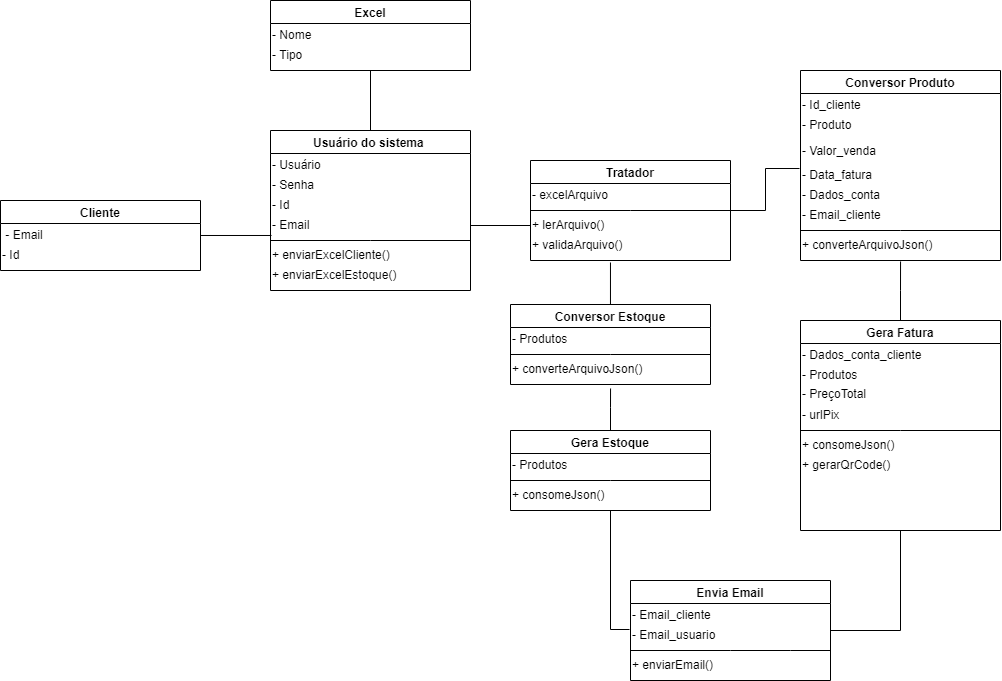

The diagram above was exported from draw.io. Its source (the exported page's mxGraphModel, read from the mxfile embedded in the PNG):
<mxGraphModel dx="2021" dy="795" grid="1" gridSize="10" guides="1" tooltips="1" connect="1" arrows="1" fold="1" page="1" pageScale="1" pageWidth="1169" pageHeight="827" math="0" shadow="0">
  <root>
    <mxCell id="0" />
    <mxCell id="1" parent="0" />
    <mxCell id="Nwwo44GDsVy03_qIuq89-5" style="edgeStyle=orthogonalEdgeStyle;rounded=0;orthogonalLoop=1;jettySize=auto;html=1;entryX=0.017;entryY=0.833;entryDx=0;entryDy=0;entryPerimeter=0;endArrow=none;endFill=0;" edge="1" parent="1" source="NkF7Msf1W01hWJu1bDM2-1" target="NkF7Msf1W01hWJu1bDM2-45">
      <mxGeometry relative="1" as="geometry" />
    </mxCell>
    <mxCell id="NkF7Msf1W01hWJu1bDM2-1" value="Cliente" style="swimlane;" parent="1" vertex="1">
      <mxGeometry y="230" width="200" height="70" as="geometry" />
    </mxCell>
    <mxCell id="NkF7Msf1W01hWJu1bDM2-46" value="&amp;nbsp;- Email" style="text;html=1;align=left;verticalAlign=middle;resizable=0;points=[];autosize=1;strokeColor=none;fillColor=none;" parent="NkF7Msf1W01hWJu1bDM2-1" vertex="1">
      <mxGeometry y="20" width="60" height="30" as="geometry" />
    </mxCell>
    <mxCell id="NkF7Msf1W01hWJu1bDM2-47" value="- Id" style="text;html=1;align=left;verticalAlign=middle;resizable=0;points=[];autosize=1;strokeColor=none;fillColor=none;" parent="NkF7Msf1W01hWJu1bDM2-1" vertex="1">
      <mxGeometry y="40" width="40" height="30" as="geometry" />
    </mxCell>
    <mxCell id="NkF7Msf1W01hWJu1bDM2-10" value="Excel" style="swimlane;" parent="1" vertex="1">
      <mxGeometry x="270" y="30" width="200" height="70" as="geometry" />
    </mxCell>
    <mxCell id="NkF7Msf1W01hWJu1bDM2-11" value="- Nome" style="text;html=1;align=left;verticalAlign=middle;resizable=0;points=[];autosize=1;strokeColor=none;fillColor=none;" parent="NkF7Msf1W01hWJu1bDM2-10" vertex="1">
      <mxGeometry y="20" width="60" height="30" as="geometry" />
    </mxCell>
    <mxCell id="NkF7Msf1W01hWJu1bDM2-12" value="- Tipo" style="text;html=1;align=left;verticalAlign=middle;resizable=0;points=[];autosize=1;strokeColor=none;fillColor=none;" parent="NkF7Msf1W01hWJu1bDM2-10" vertex="1">
      <mxGeometry y="40" width="50" height="30" as="geometry" />
    </mxCell>
    <mxCell id="Nwwo44GDsVy03_qIuq89-3" style="edgeStyle=orthogonalEdgeStyle;rounded=0;orthogonalLoop=1;jettySize=auto;html=1;endArrow=none;endFill=0;" edge="1" parent="1" source="NkF7Msf1W01hWJu1bDM2-27">
      <mxGeometry relative="1" as="geometry">
        <mxPoint x="370" y="100" as="targetPoint" />
      </mxGeometry>
    </mxCell>
    <mxCell id="NkF7Msf1W01hWJu1bDM2-27" value="Usuário do sistema " style="swimlane;" parent="1" vertex="1">
      <mxGeometry x="270" y="160" width="200" height="160" as="geometry" />
    </mxCell>
    <mxCell id="NkF7Msf1W01hWJu1bDM2-33" value="" style="endArrow=none;html=1;rounded=0;" parent="NkF7Msf1W01hWJu1bDM2-27" edge="1">
      <mxGeometry width="50" height="50" relative="1" as="geometry">
        <mxPoint x="-2.2737367544323206e-13" y="110" as="sourcePoint" />
        <mxPoint x="199.99999999999977" y="110" as="targetPoint" />
        <Array as="points">
          <mxPoint x="100" y="110" />
        </Array>
      </mxGeometry>
    </mxCell>
    <mxCell id="NkF7Msf1W01hWJu1bDM2-35" value="+ enviarExcelCliente()" style="text;html=1;align=left;verticalAlign=middle;resizable=0;points=[];autosize=1;strokeColor=none;fillColor=none;" parent="NkF7Msf1W01hWJu1bDM2-27" vertex="1">
      <mxGeometry y="110" width="140" height="30" as="geometry" />
    </mxCell>
    <mxCell id="NkF7Msf1W01hWJu1bDM2-40" value="- Usuário" style="text;html=1;align=left;verticalAlign=middle;resizable=0;points=[];autosize=1;strokeColor=none;fillColor=none;" parent="NkF7Msf1W01hWJu1bDM2-27" vertex="1">
      <mxGeometry y="20" width="70" height="30" as="geometry" />
    </mxCell>
    <mxCell id="NkF7Msf1W01hWJu1bDM2-41" value="- Senha" style="text;html=1;align=left;verticalAlign=middle;resizable=0;points=[];autosize=1;strokeColor=none;fillColor=none;" parent="NkF7Msf1W01hWJu1bDM2-27" vertex="1">
      <mxGeometry y="40" width="70" height="30" as="geometry" />
    </mxCell>
    <mxCell id="NkF7Msf1W01hWJu1bDM2-44" value="- Id" style="text;html=1;align=left;verticalAlign=middle;resizable=0;points=[];autosize=1;strokeColor=none;fillColor=none;" parent="NkF7Msf1W01hWJu1bDM2-27" vertex="1">
      <mxGeometry y="60" width="40" height="30" as="geometry" />
    </mxCell>
    <mxCell id="NkF7Msf1W01hWJu1bDM2-45" value="- Email" style="text;html=1;align=left;verticalAlign=middle;resizable=0;points=[];autosize=1;strokeColor=none;fillColor=none;" parent="NkF7Msf1W01hWJu1bDM2-27" vertex="1">
      <mxGeometry y="80" width="60" height="30" as="geometry" />
    </mxCell>
    <mxCell id="NkF7Msf1W01hWJu1bDM2-58" value="+ enviarExcelEstoque()" style="text;html=1;align=left;verticalAlign=middle;resizable=0;points=[];autosize=1;strokeColor=none;fillColor=none;" parent="NkF7Msf1W01hWJu1bDM2-27" vertex="1">
      <mxGeometry y="130" width="150" height="30" as="geometry" />
    </mxCell>
    <mxCell id="Nwwo44GDsVy03_qIuq89-10" style="edgeStyle=orthogonalEdgeStyle;rounded=0;orthogonalLoop=1;jettySize=auto;html=1;entryX=-0.011;entryY=0.267;entryDx=0;entryDy=0;entryPerimeter=0;endArrow=none;endFill=0;" edge="1" parent="1" source="NkF7Msf1W01hWJu1bDM2-48" target="NkF7Msf1W01hWJu1bDM2-70">
      <mxGeometry relative="1" as="geometry" />
    </mxCell>
    <mxCell id="NkF7Msf1W01hWJu1bDM2-48" value="Tratador" style="swimlane;" parent="1" vertex="1">
      <mxGeometry x="530" y="190" width="200" height="100" as="geometry" />
    </mxCell>
    <mxCell id="NkF7Msf1W01hWJu1bDM2-49" value="" style="endArrow=none;html=1;rounded=0;" parent="NkF7Msf1W01hWJu1bDM2-48" edge="1">
      <mxGeometry width="50" height="50" relative="1" as="geometry">
        <mxPoint x="-2.2737367544323206e-13" y="50" as="sourcePoint" />
        <mxPoint x="199.99999999999977" y="50" as="targetPoint" />
        <Array as="points">
          <mxPoint x="100" y="50" />
        </Array>
      </mxGeometry>
    </mxCell>
    <mxCell id="NkF7Msf1W01hWJu1bDM2-53" value="- excelArquivo" style="text;html=1;align=left;verticalAlign=middle;resizable=0;points=[];autosize=1;strokeColor=none;fillColor=none;" parent="NkF7Msf1W01hWJu1bDM2-48" vertex="1">
      <mxGeometry y="20" width="100" height="30" as="geometry" />
    </mxCell>
    <mxCell id="NkF7Msf1W01hWJu1bDM2-60" value="+ lerArquivo()" style="text;html=1;align=left;verticalAlign=middle;resizable=0;points=[];autosize=1;strokeColor=none;fillColor=none;" parent="NkF7Msf1W01hWJu1bDM2-48" vertex="1">
      <mxGeometry y="50" width="100" height="30" as="geometry" />
    </mxCell>
    <mxCell id="NkF7Msf1W01hWJu1bDM2-62" value="+ validaArquivo()" style="text;html=1;align=left;verticalAlign=middle;resizable=0;points=[];autosize=1;strokeColor=none;fillColor=none;" parent="NkF7Msf1W01hWJu1bDM2-48" vertex="1">
      <mxGeometry y="70" width="110" height="30" as="geometry" />
    </mxCell>
    <mxCell id="NkF7Msf1W01hWJu1bDM2-63" value="Conversor Produto" style="swimlane;" parent="1" vertex="1">
      <mxGeometry x="800" y="100" width="200" height="190" as="geometry" />
    </mxCell>
    <mxCell id="NkF7Msf1W01hWJu1bDM2-64" value="" style="endArrow=none;html=1;rounded=0;" parent="NkF7Msf1W01hWJu1bDM2-63" edge="1">
      <mxGeometry width="50" height="50" relative="1" as="geometry">
        <mxPoint x="-2.2737367544323206e-13" y="160" as="sourcePoint" />
        <mxPoint x="199.99999999999977" y="160" as="targetPoint" />
        <Array as="points">
          <mxPoint x="100" y="160" />
        </Array>
      </mxGeometry>
    </mxCell>
    <mxCell id="NkF7Msf1W01hWJu1bDM2-65" value="- Id_cliente" style="text;html=1;align=left;verticalAlign=middle;resizable=0;points=[];autosize=1;strokeColor=none;fillColor=none;" parent="NkF7Msf1W01hWJu1bDM2-63" vertex="1">
      <mxGeometry y="20" width="80" height="30" as="geometry" />
    </mxCell>
    <mxCell id="NkF7Msf1W01hWJu1bDM2-68" value="- Produto" style="text;html=1;align=left;verticalAlign=middle;resizable=0;points=[];autosize=1;strokeColor=none;fillColor=none;" parent="NkF7Msf1W01hWJu1bDM2-63" vertex="1">
      <mxGeometry y="40" width="70" height="30" as="geometry" />
    </mxCell>
    <mxCell id="NkF7Msf1W01hWJu1bDM2-69" value="- Valor_venda" style="text;html=1;align=left;verticalAlign=bottom;resizable=0;points=[];autosize=1;strokeColor=none;fillColor=none;" parent="NkF7Msf1W01hWJu1bDM2-63" vertex="1">
      <mxGeometry y="60" width="100" height="30" as="geometry" />
    </mxCell>
    <mxCell id="NkF7Msf1W01hWJu1bDM2-70" value="- Data_fatura" style="text;html=1;align=left;verticalAlign=middle;resizable=0;points=[];autosize=1;strokeColor=none;fillColor=none;" parent="NkF7Msf1W01hWJu1bDM2-63" vertex="1">
      <mxGeometry y="90" width="90" height="30" as="geometry" />
    </mxCell>
    <mxCell id="NkF7Msf1W01hWJu1bDM2-71" value="- Dados_conta" style="text;html=1;align=left;verticalAlign=middle;resizable=0;points=[];autosize=1;strokeColor=none;fillColor=none;" parent="NkF7Msf1W01hWJu1bDM2-63" vertex="1">
      <mxGeometry y="110" width="100" height="30" as="geometry" />
    </mxCell>
    <mxCell id="NkF7Msf1W01hWJu1bDM2-73" value="- Email_cliente" style="text;html=1;align=left;verticalAlign=middle;resizable=0;points=[];autosize=1;strokeColor=none;fillColor=none;" parent="NkF7Msf1W01hWJu1bDM2-63" vertex="1">
      <mxGeometry y="130" width="100" height="30" as="geometry" />
    </mxCell>
    <mxCell id="NkF7Msf1W01hWJu1bDM2-66" value="+ converteArquivoJson()" style="text;html=1;align=left;verticalAlign=middle;resizable=0;points=[];autosize=1;strokeColor=none;fillColor=none;" parent="NkF7Msf1W01hWJu1bDM2-63" vertex="1">
      <mxGeometry y="160" width="150" height="30" as="geometry" />
    </mxCell>
    <mxCell id="Nwwo44GDsVy03_qIuq89-13" style="edgeStyle=orthogonalEdgeStyle;rounded=0;orthogonalLoop=1;jettySize=auto;html=1;entryX=0.727;entryY=1.067;entryDx=0;entryDy=0;entryPerimeter=0;endArrow=none;endFill=0;" edge="1" parent="1" source="NkF7Msf1W01hWJu1bDM2-74" target="NkF7Msf1W01hWJu1bDM2-62">
      <mxGeometry relative="1" as="geometry" />
    </mxCell>
    <mxCell id="NkF7Msf1W01hWJu1bDM2-74" value="Conversor Estoque" style="swimlane;" parent="1" vertex="1">
      <mxGeometry x="510" y="334" width="200" height="80" as="geometry" />
    </mxCell>
    <mxCell id="NkF7Msf1W01hWJu1bDM2-75" value="" style="endArrow=none;html=1;rounded=0;" parent="NkF7Msf1W01hWJu1bDM2-74" edge="1">
      <mxGeometry width="50" height="50" relative="1" as="geometry">
        <mxPoint x="-2.2737367544323206e-13" y="50" as="sourcePoint" />
        <mxPoint x="199.99999999999977" y="50" as="targetPoint" />
        <Array as="points">
          <mxPoint x="100" y="50" />
        </Array>
      </mxGeometry>
    </mxCell>
    <mxCell id="NkF7Msf1W01hWJu1bDM2-76" value="- Produtos" style="text;html=1;align=left;verticalAlign=middle;resizable=0;points=[];autosize=1;strokeColor=none;fillColor=none;" parent="NkF7Msf1W01hWJu1bDM2-74" vertex="1">
      <mxGeometry y="20" width="80" height="30" as="geometry" />
    </mxCell>
    <mxCell id="NkF7Msf1W01hWJu1bDM2-82" value="+ converteArquivoJson()" style="text;html=1;align=left;verticalAlign=middle;resizable=0;points=[];autosize=1;strokeColor=none;fillColor=none;" parent="NkF7Msf1W01hWJu1bDM2-74" vertex="1">
      <mxGeometry y="50" width="150" height="30" as="geometry" />
    </mxCell>
    <mxCell id="Nwwo44GDsVy03_qIuq89-15" style="edgeStyle=orthogonalEdgeStyle;rounded=0;orthogonalLoop=1;jettySize=auto;html=1;entryX=0.667;entryY=1.033;entryDx=0;entryDy=0;entryPerimeter=0;endArrow=none;endFill=0;" edge="1" parent="1" source="NkF7Msf1W01hWJu1bDM2-83" target="NkF7Msf1W01hWJu1bDM2-66">
      <mxGeometry relative="1" as="geometry" />
    </mxCell>
    <mxCell id="Nwwo44GDsVy03_qIuq89-16" style="edgeStyle=orthogonalEdgeStyle;rounded=0;orthogonalLoop=1;jettySize=auto;html=1;entryX=1;entryY=0.5;entryDx=0;entryDy=0;endArrow=none;endFill=0;" edge="1" parent="1" source="NkF7Msf1W01hWJu1bDM2-83" target="NkF7Msf1W01hWJu1bDM2-99">
      <mxGeometry relative="1" as="geometry" />
    </mxCell>
    <mxCell id="NkF7Msf1W01hWJu1bDM2-83" value="Gera Fatura" style="swimlane;" parent="1" vertex="1">
      <mxGeometry x="800" y="350" width="200" height="210" as="geometry" />
    </mxCell>
    <mxCell id="NkF7Msf1W01hWJu1bDM2-84" value="" style="endArrow=none;html=1;rounded=0;" parent="NkF7Msf1W01hWJu1bDM2-83" edge="1">
      <mxGeometry width="50" height="50" relative="1" as="geometry">
        <mxPoint x="-2.2737367544323206e-13" y="110" as="sourcePoint" />
        <mxPoint x="199.99999999999977" y="110" as="targetPoint" />
        <Array as="points">
          <mxPoint x="100" y="110" />
        </Array>
      </mxGeometry>
    </mxCell>
    <mxCell id="NkF7Msf1W01hWJu1bDM2-91" value="+ consomeJson()" style="text;html=1;align=left;verticalAlign=middle;resizable=0;points=[];autosize=1;strokeColor=none;fillColor=none;" parent="NkF7Msf1W01hWJu1bDM2-83" vertex="1">
      <mxGeometry y="110" width="120" height="30" as="geometry" />
    </mxCell>
    <mxCell id="NkF7Msf1W01hWJu1bDM2-93" value="- Dados_conta_cliente" style="text;html=1;align=left;verticalAlign=middle;resizable=0;points=[];autosize=1;strokeColor=none;fillColor=none;" parent="NkF7Msf1W01hWJu1bDM2-83" vertex="1">
      <mxGeometry y="20" width="140" height="30" as="geometry" />
    </mxCell>
    <mxCell id="NkF7Msf1W01hWJu1bDM2-94" value="- Produtos" style="text;html=1;align=left;verticalAlign=middle;resizable=0;points=[];autosize=1;strokeColor=none;fillColor=none;" parent="NkF7Msf1W01hWJu1bDM2-83" vertex="1">
      <mxGeometry y="40" width="80" height="30" as="geometry" />
    </mxCell>
    <mxCell id="NkF7Msf1W01hWJu1bDM2-97" value="+ gerarQrCode()" style="text;html=1;align=left;verticalAlign=middle;resizable=0;points=[];autosize=1;strokeColor=none;fillColor=none;" parent="NkF7Msf1W01hWJu1bDM2-83" vertex="1">
      <mxGeometry y="130" width="110" height="30" as="geometry" />
    </mxCell>
    <mxCell id="NkF7Msf1W01hWJu1bDM2-108" value="- PreçoTotal" style="text;html=1;align=left;verticalAlign=middle;resizable=0;points=[];autosize=1;strokeColor=none;fillColor=none;" parent="NkF7Msf1W01hWJu1bDM2-83" vertex="1">
      <mxGeometry y="59" width="90" height="30" as="geometry" />
    </mxCell>
    <mxCell id="NkF7Msf1W01hWJu1bDM2-109" value="- urlPix" style="text;html=1;align=left;verticalAlign=middle;resizable=0;points=[];autosize=1;strokeColor=none;fillColor=none;" parent="NkF7Msf1W01hWJu1bDM2-83" vertex="1">
      <mxGeometry y="80" width="60" height="30" as="geometry" />
    </mxCell>
    <mxCell id="NkF7Msf1W01hWJu1bDM2-99" value="Envia Email" style="swimlane;" parent="1" vertex="1">
      <mxGeometry x="630" y="610" width="200" height="100" as="geometry" />
    </mxCell>
    <mxCell id="NkF7Msf1W01hWJu1bDM2-100" value="" style="endArrow=none;html=1;rounded=0;" parent="NkF7Msf1W01hWJu1bDM2-99" edge="1">
      <mxGeometry width="50" height="50" relative="1" as="geometry">
        <mxPoint x="-2.2737367544323206e-13" y="70" as="sourcePoint" />
        <mxPoint x="199.99999999999977" y="70" as="targetPoint" />
        <Array as="points">
          <mxPoint x="100" y="70" />
          <mxPoint x="160" y="70" />
        </Array>
      </mxGeometry>
    </mxCell>
    <mxCell id="NkF7Msf1W01hWJu1bDM2-101" value="+ enviarEmail()" style="text;html=1;align=left;verticalAlign=middle;resizable=0;points=[];autosize=1;strokeColor=none;fillColor=none;" parent="NkF7Msf1W01hWJu1bDM2-99" vertex="1">
      <mxGeometry y="70" width="100" height="30" as="geometry" />
    </mxCell>
    <mxCell id="NkF7Msf1W01hWJu1bDM2-102" value="- Email_cliente" style="text;html=1;align=left;verticalAlign=middle;resizable=0;points=[];autosize=1;strokeColor=none;fillColor=none;" parent="NkF7Msf1W01hWJu1bDM2-99" vertex="1">
      <mxGeometry y="20" width="100" height="30" as="geometry" />
    </mxCell>
    <mxCell id="NkF7Msf1W01hWJu1bDM2-111" value="- Email_usuario" style="text;html=1;align=left;verticalAlign=middle;resizable=0;points=[];autosize=1;strokeColor=none;fillColor=none;" parent="NkF7Msf1W01hWJu1bDM2-99" vertex="1">
      <mxGeometry y="40" width="110" height="30" as="geometry" />
    </mxCell>
    <mxCell id="Nwwo44GDsVy03_qIuq89-14" style="edgeStyle=orthogonalEdgeStyle;rounded=0;orthogonalLoop=1;jettySize=auto;html=1;entryX=0.667;entryY=1.133;entryDx=0;entryDy=0;entryPerimeter=0;endArrow=none;endFill=0;" edge="1" parent="1" source="NkF7Msf1W01hWJu1bDM2-113" target="NkF7Msf1W01hWJu1bDM2-82">
      <mxGeometry relative="1" as="geometry" />
    </mxCell>
    <mxCell id="Nwwo44GDsVy03_qIuq89-17" style="edgeStyle=orthogonalEdgeStyle;rounded=0;orthogonalLoop=1;jettySize=auto;html=1;entryX=-0.009;entryY=0.3;entryDx=0;entryDy=0;entryPerimeter=0;endArrow=none;endFill=0;" edge="1" parent="1" source="NkF7Msf1W01hWJu1bDM2-113" target="NkF7Msf1W01hWJu1bDM2-111">
      <mxGeometry relative="1" as="geometry" />
    </mxCell>
    <mxCell id="NkF7Msf1W01hWJu1bDM2-113" value="Gera Estoque" style="swimlane;" parent="1" vertex="1">
      <mxGeometry x="510" y="460" width="200" height="80" as="geometry" />
    </mxCell>
    <mxCell id="NkF7Msf1W01hWJu1bDM2-114" value="" style="endArrow=none;html=1;rounded=0;" parent="NkF7Msf1W01hWJu1bDM2-113" edge="1">
      <mxGeometry width="50" height="50" relative="1" as="geometry">
        <mxPoint x="-2.2737367544323206e-13" y="50" as="sourcePoint" />
        <mxPoint x="199.99999999999977" y="50" as="targetPoint" />
        <Array as="points">
          <mxPoint x="100" y="50" />
        </Array>
      </mxGeometry>
    </mxCell>
    <mxCell id="NkF7Msf1W01hWJu1bDM2-115" value="+ consomeJson()" style="text;html=1;align=left;verticalAlign=middle;resizable=0;points=[];autosize=1;strokeColor=none;fillColor=none;" parent="NkF7Msf1W01hWJu1bDM2-113" vertex="1">
      <mxGeometry y="50" width="120" height="30" as="geometry" />
    </mxCell>
    <mxCell id="NkF7Msf1W01hWJu1bDM2-117" value="- Produtos" style="text;html=1;align=left;verticalAlign=middle;resizable=0;points=[];autosize=1;strokeColor=none;fillColor=none;" parent="NkF7Msf1W01hWJu1bDM2-113" vertex="1">
      <mxGeometry y="20" width="80" height="30" as="geometry" />
    </mxCell>
    <mxCell id="Nwwo44GDsVy03_qIuq89-9" style="edgeStyle=orthogonalEdgeStyle;rounded=0;orthogonalLoop=1;jettySize=auto;html=1;endArrow=none;endFill=0;" edge="1" parent="1" source="NkF7Msf1W01hWJu1bDM2-60">
      <mxGeometry relative="1" as="geometry">
        <mxPoint x="470" y="255" as="targetPoint" />
      </mxGeometry>
    </mxCell>
  </root>
</mxGraphModel>